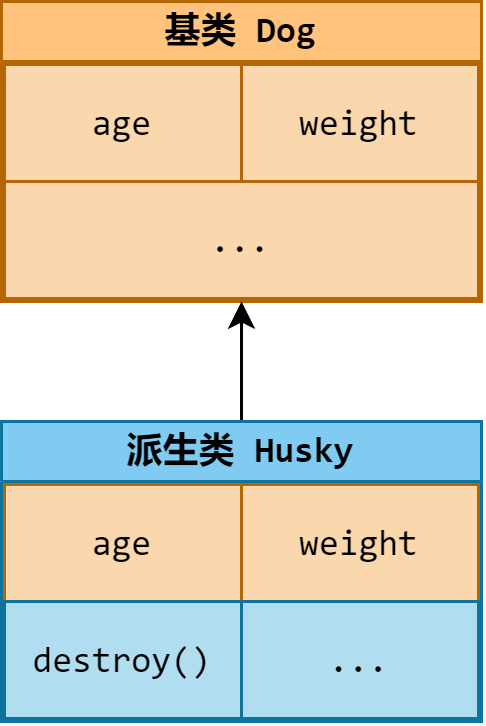

The diagram above was exported from draw.io. Its source (the exported page's mxGraphModel, read from the mxfile embedded in the PNG):
<mxGraphModel dx="674" dy="463" grid="1" gridSize="10" guides="1" tooltips="1" connect="1" arrows="1" fold="1" page="1" pageScale="1" pageWidth="850" pageHeight="1100" background="#ffffff" math="0" shadow="0">
  <root>
    <mxCell id="0" />
    <mxCell id="1" parent="0" />
    <mxCell id="lN2HOLTWqLaLnE7HK2G7-1" value="&lt;font face=&quot;consolas&quot;&gt;基类 Dog&lt;/font&gt;" style="swimlane;whiteSpace=wrap;html=1;startSize=20;fillColor=#FFC37B;strokeColor=#b46504;" parent="1" vertex="1">
      <mxGeometry x="300" y="130" width="160" height="100" as="geometry" />
    </mxCell>
    <mxCell id="lN2HOLTWqLaLnE7HK2G7-2" value="&lt;font face=&quot;consolas&quot;&gt;age&lt;/font&gt;" style="rounded=0;whiteSpace=wrap;html=1;fillColor=#fad7ac;strokeColor=#b46504;" parent="lN2HOLTWqLaLnE7HK2G7-1" vertex="1">
      <mxGeometry x="1" y="21" width="79" height="39" as="geometry" />
    </mxCell>
    <mxCell id="lN2HOLTWqLaLnE7HK2G7-5" value="&lt;font face=&quot;consolas&quot;&gt;weight&lt;/font&gt;" style="rounded=0;whiteSpace=wrap;html=1;fillColor=#fad7ac;strokeColor=#b46504;" parent="lN2HOLTWqLaLnE7HK2G7-1" vertex="1">
      <mxGeometry x="80" y="21" width="79" height="39" as="geometry" />
    </mxCell>
    <mxCell id="lN2HOLTWqLaLnE7HK2G7-6" value="&lt;font face=&quot;consolas&quot;&gt;...&lt;/font&gt;" style="rounded=0;whiteSpace=wrap;html=1;fillColor=#fad7ac;strokeColor=#b46504;" parent="lN2HOLTWqLaLnE7HK2G7-1" vertex="1">
      <mxGeometry x="1" y="60" width="158" height="39" as="geometry" />
    </mxCell>
    <mxCell id="81Q-O6PitQpx-WXoD6Dg-1" value="" style="edgeStyle=orthogonalEdgeStyle;rounded=0;orthogonalLoop=1;jettySize=auto;html=1;" edge="1" parent="1" source="lN2HOLTWqLaLnE7HK2G7-3" target="lN2HOLTWqLaLnE7HK2G7-1">
      <mxGeometry relative="1" as="geometry" />
    </mxCell>
    <mxCell id="lN2HOLTWqLaLnE7HK2G7-3" value="&lt;font face=&quot;consolas&quot;&gt;派生类 Husky&lt;/font&gt;" style="swimlane;whiteSpace=wrap;html=1;startSize=20;fillColor=#80CBF2;strokeColor=#10739e;" parent="1" vertex="1">
      <mxGeometry x="300" y="270" width="160" height="100" as="geometry" />
    </mxCell>
    <mxCell id="lN2HOLTWqLaLnE7HK2G7-7" value="&lt;font face=&quot;consolas&quot;&gt;age&lt;/font&gt;" style="rounded=0;whiteSpace=wrap;html=1;fillColor=#fad7ac;strokeColor=#b46504;" parent="lN2HOLTWqLaLnE7HK2G7-3" vertex="1">
      <mxGeometry x="1" y="21" width="79" height="39" as="geometry" />
    </mxCell>
    <mxCell id="lN2HOLTWqLaLnE7HK2G7-8" value="&lt;font face=&quot;consolas&quot;&gt;weight&lt;/font&gt;" style="rounded=0;whiteSpace=wrap;html=1;fillColor=#fad7ac;strokeColor=#b46504;" parent="lN2HOLTWqLaLnE7HK2G7-3" vertex="1">
      <mxGeometry x="80" y="21" width="79" height="39" as="geometry" />
    </mxCell>
    <mxCell id="lN2HOLTWqLaLnE7HK2G7-9" value="&lt;font face=&quot;consolas&quot;&gt;destroy()&lt;/font&gt;" style="rounded=0;whiteSpace=wrap;html=1;fillColor=#b1ddf0;strokeColor=#10739e;" parent="lN2HOLTWqLaLnE7HK2G7-3" vertex="1">
      <mxGeometry x="1" y="60" width="79" height="39" as="geometry" />
    </mxCell>
    <mxCell id="lN2HOLTWqLaLnE7HK2G7-10" value="&lt;font face=&quot;consolas&quot;&gt;...&lt;/font&gt;" style="rounded=0;whiteSpace=wrap;html=1;fillColor=#b1ddf0;strokeColor=#10739e;" parent="lN2HOLTWqLaLnE7HK2G7-3" vertex="1">
      <mxGeometry x="80" y="60" width="79" height="39" as="geometry" />
    </mxCell>
  </root>
</mxGraphModel>